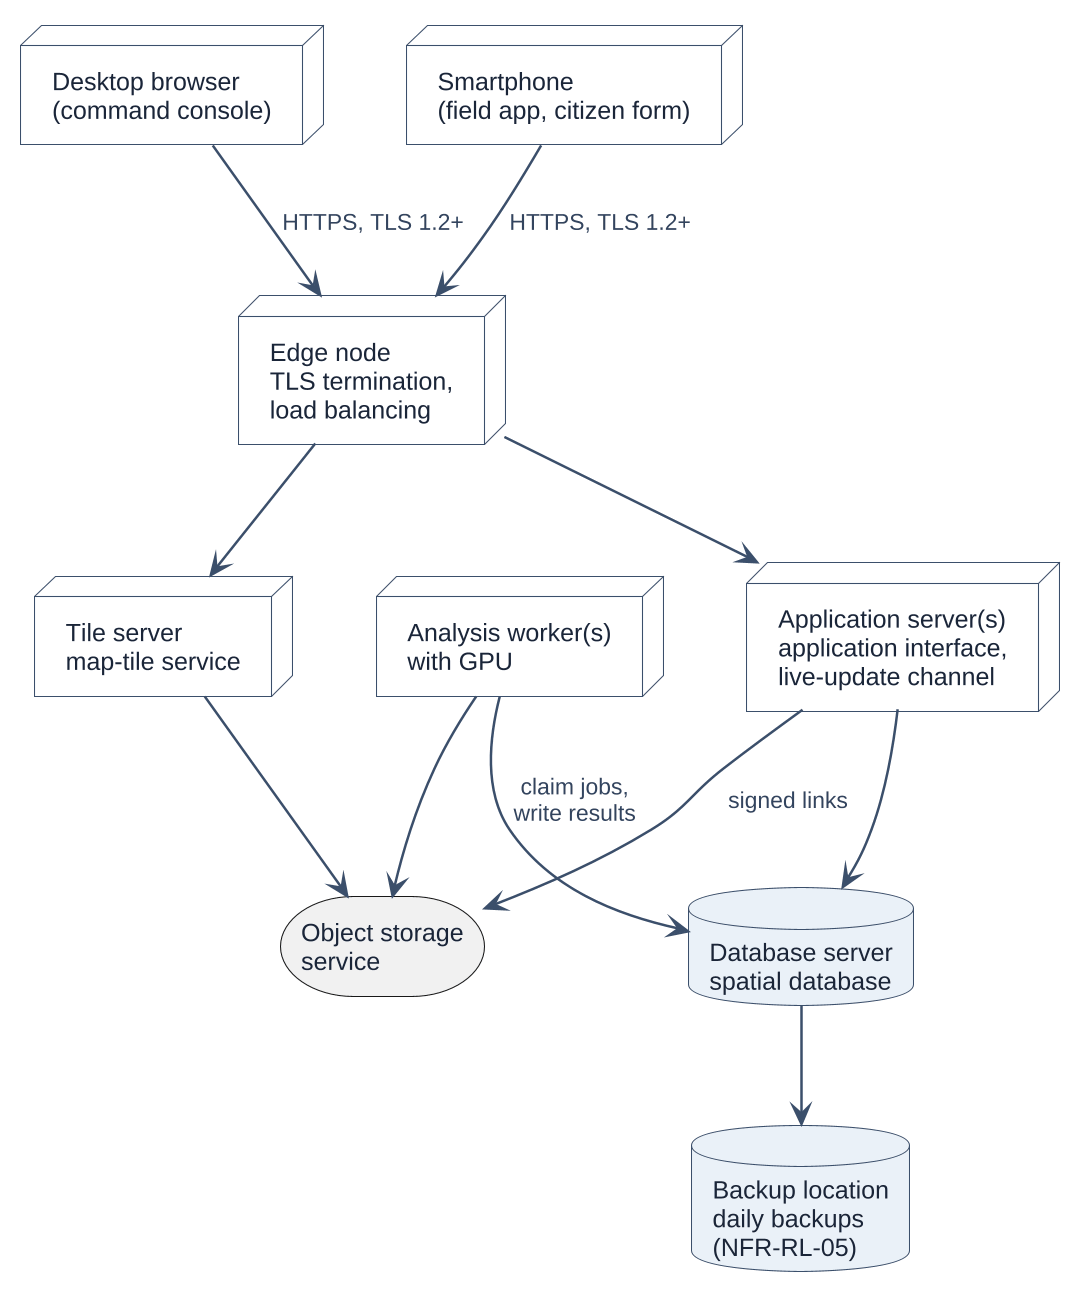

The diagram above was rendered by PlantUML. Its source (embedded in the PNG):
@startuml
!include _style.iuml
skinparam nodesep 40
skinparam ranksep 55

node "Desktop browser\n(command console)" as B
node "Smartphone\n(field app, citizen form)" as P
node "Edge node\nTLS termination,\nload balancing" as EDGE
node "Application server(s)\napplication interface,\nlive-update channel" as API
node "Tile server\nmap-tile service" as TILE
node "Analysis worker(s)\nwith GPU" as W
database "Database server\nspatial database" as DB
database "Backup location\ndaily backups\n(NFR-RL-05)" as BK
storage "Object storage\nservice" as OBJ

B --> EDGE : HTTPS, TLS 1.2+
P --> EDGE : HTTPS, TLS 1.2+
EDGE --> API
EDGE --> TILE
API --> DB
API --> OBJ : signed links
W --> DB : claim jobs,\nwrite results
W --> OBJ
TILE --> OBJ
DB --> BK
@enduml